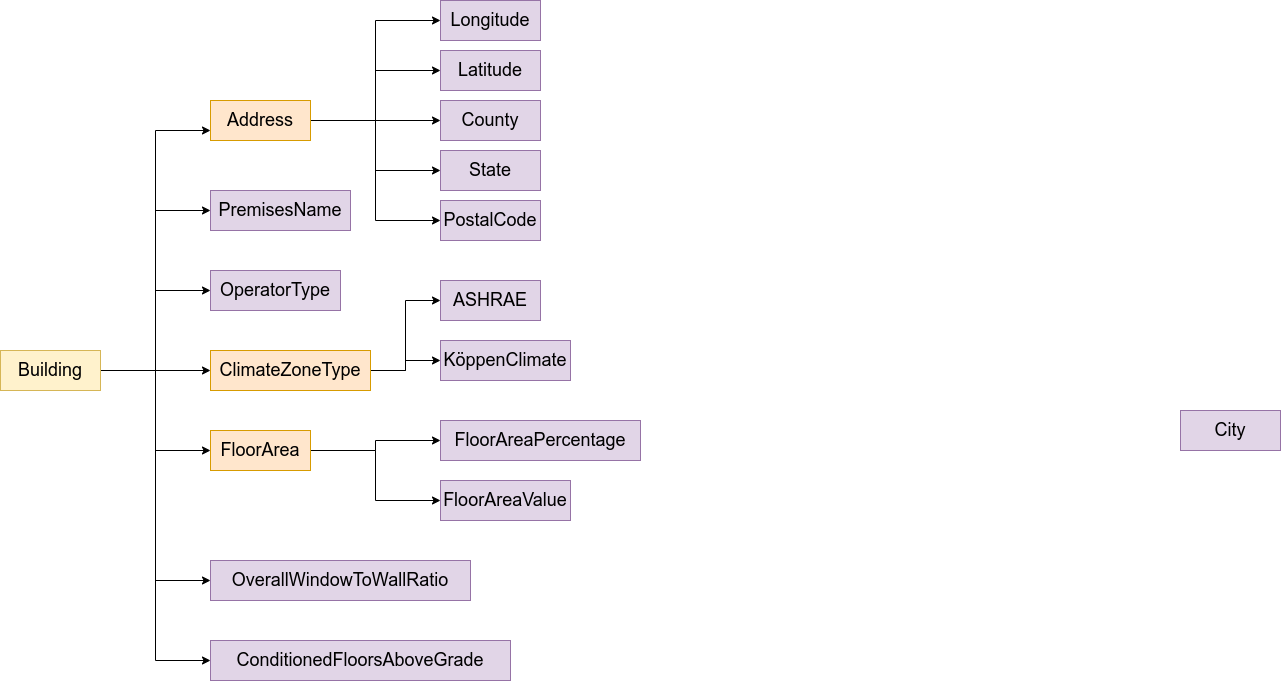

The diagram above was exported from draw.io. Its source (the exported page's mxGraphModel, read from the mxfile embedded in the PNG):
<mxGraphModel dx="928" dy="2028" grid="1" gridSize="10" guides="1" tooltips="1" connect="1" arrows="1" fold="1" page="1" pageScale="1" pageWidth="850" pageHeight="1100" math="0" shadow="0">
  <root>
    <mxCell id="0" />
    <mxCell id="1" parent="0" />
    <mxCell id="YIp2w-R_WYOXYr8ZRM3A-1" value="&lt;font style=&quot;font-size: 18px;&quot;&gt;ASHRAE&lt;/font&gt;" style="rounded=0;whiteSpace=wrap;html=1;fillColor=#e1d5e7;strokeColor=#9673a6;" vertex="1" parent="1">
      <mxGeometry x="1630" y="-280" width="100" height="40" as="geometry" />
    </mxCell>
    <mxCell id="YIp2w-R_WYOXYr8ZRM3A-2" value="&lt;font style=&quot;font-size: 18px;&quot;&gt;OperatorType&lt;br&gt;&lt;/font&gt;" style="rounded=0;whiteSpace=wrap;html=1;fillColor=#e1d5e7;strokeColor=#9673a6;" vertex="1" parent="1">
      <mxGeometry x="1400" y="-290" width="130" height="40" as="geometry" />
    </mxCell>
    <mxCell id="YIp2w-R_WYOXYr8ZRM3A-3" value="&lt;font style=&quot;font-size: 18px;&quot;&gt;City&lt;br&gt;&lt;/font&gt;" style="rounded=0;whiteSpace=wrap;html=1;fillColor=#e1d5e7;strokeColor=#9673a6;" vertex="1" parent="1">
      <mxGeometry x="2370" y="-150" width="100" height="40" as="geometry" />
    </mxCell>
    <mxCell id="YIp2w-R_WYOXYr8ZRM3A-4" value="&lt;font style=&quot;font-size: 18px;&quot;&gt;County&lt;br&gt;&lt;/font&gt;" style="rounded=0;whiteSpace=wrap;html=1;fillColor=#e1d5e7;strokeColor=#9673a6;" vertex="1" parent="1">
      <mxGeometry x="1630" y="-460" width="100" height="40" as="geometry" />
    </mxCell>
    <mxCell id="YIp2w-R_WYOXYr8ZRM3A-5" value="&lt;font style=&quot;font-size: 18px;&quot;&gt;PremisesName&lt;br&gt;&lt;/font&gt;" style="rounded=0;whiteSpace=wrap;html=1;fillColor=#e1d5e7;strokeColor=#9673a6;" vertex="1" parent="1">
      <mxGeometry x="1400" y="-370" width="140" height="40" as="geometry" />
    </mxCell>
    <mxCell id="YIp2w-R_WYOXYr8ZRM3A-6" value="&lt;font style=&quot;font-size: 18px;&quot;&gt;ConditionedFloorsAboveGrade&lt;br&gt;&lt;/font&gt;" style="rounded=0;whiteSpace=wrap;html=1;fillColor=#e1d5e7;strokeColor=#9673a6;" vertex="1" parent="1">
      <mxGeometry x="1400" y="80" width="300" height="40" as="geometry" />
    </mxCell>
    <mxCell id="YIp2w-R_WYOXYr8ZRM3A-7" value="&lt;font style=&quot;font-size: 18px;&quot;&gt;KöppenClimate&lt;br&gt;&lt;/font&gt;" style="rounded=0;whiteSpace=wrap;html=1;fillColor=#e1d5e7;strokeColor=#9673a6;" vertex="1" parent="1">
      <mxGeometry x="1630" y="-220" width="130" height="40" as="geometry" />
    </mxCell>
    <mxCell id="YIp2w-R_WYOXYr8ZRM3A-8" value="&lt;font style=&quot;font-size: 18px;&quot;&gt;Latitude&lt;br&gt;&lt;/font&gt;" style="rounded=0;whiteSpace=wrap;html=1;fillColor=#e1d5e7;strokeColor=#9673a6;" vertex="1" parent="1">
      <mxGeometry x="1630" y="-510" width="100" height="40" as="geometry" />
    </mxCell>
    <mxCell id="YIp2w-R_WYOXYr8ZRM3A-9" value="&lt;font style=&quot;font-size: 18px;&quot;&gt;Longitude&lt;br&gt;&lt;/font&gt;" style="rounded=0;whiteSpace=wrap;html=1;fillColor=#e1d5e7;strokeColor=#9673a6;" vertex="1" parent="1">
      <mxGeometry x="1630" y="-560" width="100" height="40" as="geometry" />
    </mxCell>
    <mxCell id="YIp2w-R_WYOXYr8ZRM3A-10" value="&lt;font style=&quot;font-size: 18px;&quot;&gt;State&lt;br&gt;&lt;/font&gt;" style="rounded=0;whiteSpace=wrap;html=1;fillColor=#e1d5e7;strokeColor=#9673a6;" vertex="1" parent="1">
      <mxGeometry x="1630" y="-410" width="100" height="40" as="geometry" />
    </mxCell>
    <mxCell id="YIp2w-R_WYOXYr8ZRM3A-11" value="&lt;font style=&quot;font-size: 18px;&quot;&gt;OverallWindowToWallRatio&lt;br&gt;&lt;/font&gt;" style="rounded=0;whiteSpace=wrap;html=1;fillColor=#e1d5e7;strokeColor=#9673a6;" vertex="1" parent="1">
      <mxGeometry x="1400" width="260" height="40" as="geometry" />
    </mxCell>
    <mxCell id="YIp2w-R_WYOXYr8ZRM3A-12" value="&lt;font style=&quot;font-size: 18px;&quot;&gt;PostalCode&lt;br&gt;&lt;/font&gt;" style="rounded=0;whiteSpace=wrap;html=1;fillColor=#e1d5e7;strokeColor=#9673a6;" vertex="1" parent="1">
      <mxGeometry x="1630" y="-360" width="100" height="40" as="geometry" />
    </mxCell>
    <mxCell id="YIp2w-R_WYOXYr8ZRM3A-44" style="edgeStyle=orthogonalEdgeStyle;rounded=0;orthogonalLoop=1;jettySize=auto;html=1;entryX=0;entryY=0.75;entryDx=0;entryDy=0;" edge="1" parent="1" source="YIp2w-R_WYOXYr8ZRM3A-23" target="YIp2w-R_WYOXYr8ZRM3A-34">
      <mxGeometry relative="1" as="geometry" />
    </mxCell>
    <mxCell id="YIp2w-R_WYOXYr8ZRM3A-45" style="edgeStyle=orthogonalEdgeStyle;rounded=0;orthogonalLoop=1;jettySize=auto;html=1;entryX=0;entryY=0.5;entryDx=0;entryDy=0;" edge="1" parent="1" source="YIp2w-R_WYOXYr8ZRM3A-23" target="YIp2w-R_WYOXYr8ZRM3A-5">
      <mxGeometry relative="1" as="geometry" />
    </mxCell>
    <mxCell id="YIp2w-R_WYOXYr8ZRM3A-46" style="edgeStyle=orthogonalEdgeStyle;rounded=0;orthogonalLoop=1;jettySize=auto;html=1;entryX=0;entryY=0.5;entryDx=0;entryDy=0;" edge="1" parent="1" source="YIp2w-R_WYOXYr8ZRM3A-23" target="YIp2w-R_WYOXYr8ZRM3A-2">
      <mxGeometry relative="1" as="geometry" />
    </mxCell>
    <mxCell id="YIp2w-R_WYOXYr8ZRM3A-47" style="edgeStyle=orthogonalEdgeStyle;rounded=0;orthogonalLoop=1;jettySize=auto;html=1;" edge="1" parent="1" source="YIp2w-R_WYOXYr8ZRM3A-23" target="YIp2w-R_WYOXYr8ZRM3A-37">
      <mxGeometry relative="1" as="geometry" />
    </mxCell>
    <mxCell id="YIp2w-R_WYOXYr8ZRM3A-48" style="edgeStyle=orthogonalEdgeStyle;rounded=0;orthogonalLoop=1;jettySize=auto;html=1;entryX=0;entryY=0.5;entryDx=0;entryDy=0;" edge="1" parent="1" source="YIp2w-R_WYOXYr8ZRM3A-23" target="YIp2w-R_WYOXYr8ZRM3A-27">
      <mxGeometry relative="1" as="geometry" />
    </mxCell>
    <mxCell id="YIp2w-R_WYOXYr8ZRM3A-49" style="edgeStyle=orthogonalEdgeStyle;rounded=0;orthogonalLoop=1;jettySize=auto;html=1;entryX=0;entryY=0.5;entryDx=0;entryDy=0;" edge="1" parent="1" source="YIp2w-R_WYOXYr8ZRM3A-23" target="YIp2w-R_WYOXYr8ZRM3A-11">
      <mxGeometry relative="1" as="geometry" />
    </mxCell>
    <mxCell id="YIp2w-R_WYOXYr8ZRM3A-50" style="edgeStyle=orthogonalEdgeStyle;rounded=0;orthogonalLoop=1;jettySize=auto;html=1;entryX=0;entryY=0.5;entryDx=0;entryDy=0;" edge="1" parent="1" source="YIp2w-R_WYOXYr8ZRM3A-23" target="YIp2w-R_WYOXYr8ZRM3A-6">
      <mxGeometry relative="1" as="geometry" />
    </mxCell>
    <mxCell id="YIp2w-R_WYOXYr8ZRM3A-23" value="&lt;font style=&quot;font-size: 18px;&quot;&gt;Building&lt;br&gt;&lt;/font&gt;" style="rounded=0;whiteSpace=wrap;html=1;fillColor=#fff2cc;strokeColor=#d6b656;" vertex="1" parent="1">
      <mxGeometry x="1190" y="-210" width="100" height="40" as="geometry" />
    </mxCell>
    <mxCell id="YIp2w-R_WYOXYr8ZRM3A-58" style="edgeStyle=orthogonalEdgeStyle;rounded=0;orthogonalLoop=1;jettySize=auto;html=1;" edge="1" parent="1" source="YIp2w-R_WYOXYr8ZRM3A-27" target="YIp2w-R_WYOXYr8ZRM3A-29">
      <mxGeometry relative="1" as="geometry" />
    </mxCell>
    <mxCell id="YIp2w-R_WYOXYr8ZRM3A-60" style="edgeStyle=orthogonalEdgeStyle;rounded=0;orthogonalLoop=1;jettySize=auto;html=1;entryX=0;entryY=0.5;entryDx=0;entryDy=0;" edge="1" parent="1" source="YIp2w-R_WYOXYr8ZRM3A-27" target="YIp2w-R_WYOXYr8ZRM3A-28">
      <mxGeometry relative="1" as="geometry" />
    </mxCell>
    <mxCell id="YIp2w-R_WYOXYr8ZRM3A-27" value="&lt;font style=&quot;font-size: 18px;&quot;&gt;FloorArea&lt;br&gt;&lt;/font&gt;" style="rounded=0;whiteSpace=wrap;html=1;fillColor=#ffe6cc;strokeColor=#d79b00;" vertex="1" parent="1">
      <mxGeometry x="1400" y="-130" width="100" height="40" as="geometry" />
    </mxCell>
    <mxCell id="YIp2w-R_WYOXYr8ZRM3A-28" value="&lt;font style=&quot;font-size: 18px;&quot;&gt;FloorAreaValue&lt;br&gt;&lt;/font&gt;" style="rounded=0;whiteSpace=wrap;html=1;fillColor=#e1d5e7;strokeColor=#9673a6;" vertex="1" parent="1">
      <mxGeometry x="1630" y="-80" width="130" height="40" as="geometry" />
    </mxCell>
    <mxCell id="YIp2w-R_WYOXYr8ZRM3A-29" value="&lt;font style=&quot;font-size: 18px;&quot;&gt;FloorAreaPercentage&lt;br&gt;&lt;/font&gt;" style="rounded=0;whiteSpace=wrap;html=1;fillColor=#e1d5e7;strokeColor=#9673a6;" vertex="1" parent="1">
      <mxGeometry x="1630" y="-140" width="200" height="40" as="geometry" />
    </mxCell>
    <mxCell id="YIp2w-R_WYOXYr8ZRM3A-51" style="edgeStyle=orthogonalEdgeStyle;rounded=0;orthogonalLoop=1;jettySize=auto;html=1;entryX=0;entryY=0.5;entryDx=0;entryDy=0;" edge="1" parent="1" source="YIp2w-R_WYOXYr8ZRM3A-34" target="YIp2w-R_WYOXYr8ZRM3A-9">
      <mxGeometry relative="1" as="geometry" />
    </mxCell>
    <mxCell id="YIp2w-R_WYOXYr8ZRM3A-52" style="edgeStyle=orthogonalEdgeStyle;rounded=0;orthogonalLoop=1;jettySize=auto;html=1;entryX=0;entryY=0.5;entryDx=0;entryDy=0;" edge="1" parent="1" source="YIp2w-R_WYOXYr8ZRM3A-34" target="YIp2w-R_WYOXYr8ZRM3A-8">
      <mxGeometry relative="1" as="geometry" />
    </mxCell>
    <mxCell id="YIp2w-R_WYOXYr8ZRM3A-53" style="edgeStyle=orthogonalEdgeStyle;rounded=0;orthogonalLoop=1;jettySize=auto;html=1;" edge="1" parent="1" source="YIp2w-R_WYOXYr8ZRM3A-34" target="YIp2w-R_WYOXYr8ZRM3A-4">
      <mxGeometry relative="1" as="geometry" />
    </mxCell>
    <mxCell id="YIp2w-R_WYOXYr8ZRM3A-54" style="edgeStyle=orthogonalEdgeStyle;rounded=0;orthogonalLoop=1;jettySize=auto;html=1;entryX=0;entryY=0.5;entryDx=0;entryDy=0;" edge="1" parent="1" source="YIp2w-R_WYOXYr8ZRM3A-34" target="YIp2w-R_WYOXYr8ZRM3A-10">
      <mxGeometry relative="1" as="geometry" />
    </mxCell>
    <mxCell id="YIp2w-R_WYOXYr8ZRM3A-55" style="edgeStyle=orthogonalEdgeStyle;rounded=0;orthogonalLoop=1;jettySize=auto;html=1;entryX=0;entryY=0.5;entryDx=0;entryDy=0;" edge="1" parent="1" source="YIp2w-R_WYOXYr8ZRM3A-34" target="YIp2w-R_WYOXYr8ZRM3A-12">
      <mxGeometry relative="1" as="geometry" />
    </mxCell>
    <mxCell id="YIp2w-R_WYOXYr8ZRM3A-34" value="&lt;font style=&quot;font-size: 18px;&quot;&gt;Address&lt;br&gt;&lt;/font&gt;" style="rounded=0;whiteSpace=wrap;html=1;fillColor=#ffe6cc;strokeColor=#d79b00;" vertex="1" parent="1">
      <mxGeometry x="1400" y="-460" width="100" height="40" as="geometry" />
    </mxCell>
    <mxCell id="YIp2w-R_WYOXYr8ZRM3A-56" style="edgeStyle=orthogonalEdgeStyle;rounded=0;orthogonalLoop=1;jettySize=auto;html=1;entryX=0;entryY=0.5;entryDx=0;entryDy=0;" edge="1" parent="1" source="YIp2w-R_WYOXYr8ZRM3A-37" target="YIp2w-R_WYOXYr8ZRM3A-1">
      <mxGeometry relative="1" as="geometry" />
    </mxCell>
    <mxCell id="YIp2w-R_WYOXYr8ZRM3A-57" style="edgeStyle=orthogonalEdgeStyle;rounded=0;orthogonalLoop=1;jettySize=auto;html=1;" edge="1" parent="1" source="YIp2w-R_WYOXYr8ZRM3A-37" target="YIp2w-R_WYOXYr8ZRM3A-7">
      <mxGeometry relative="1" as="geometry" />
    </mxCell>
    <mxCell id="YIp2w-R_WYOXYr8ZRM3A-37" value="&lt;font style=&quot;font-size: 18px;&quot;&gt;ClimateZoneType&lt;br&gt;&lt;/font&gt;" style="rounded=0;whiteSpace=wrap;html=1;fillColor=#ffe6cc;strokeColor=#d79b00;" vertex="1" parent="1">
      <mxGeometry x="1400" y="-210" width="160" height="40" as="geometry" />
    </mxCell>
  </root>
</mxGraphModel>